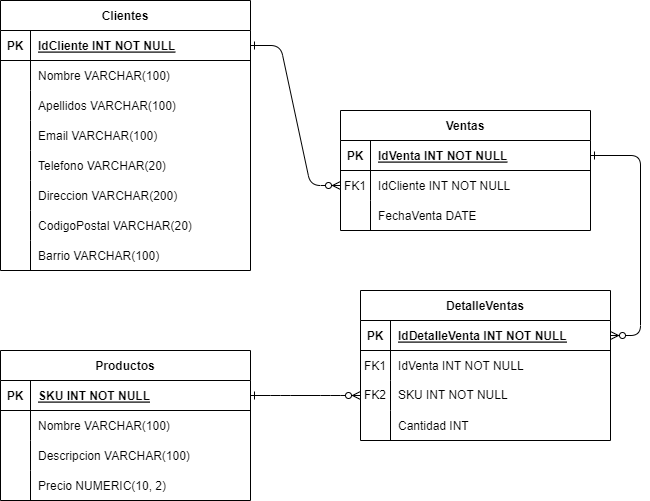

The diagram above was exported from draw.io. Its source (the exported page's mxGraphModel, read from the mxfile embedded in the PNG):
<mxGraphModel dx="1886" dy="614" grid="1" gridSize="10" guides="1" tooltips="1" connect="1" arrows="1" fold="1" page="1" pageScale="1" pageWidth="850" pageHeight="1100" math="0" shadow="0" extFonts="Permanent Marker^https://fonts.googleapis.com/css?family=Permanent+Marker">
  <root>
    <mxCell id="0" />
    <mxCell id="1" parent="0" />
    <mxCell id="C-vyLk0tnHw3VtMMgP7b-1" value="" style="edgeStyle=entityRelationEdgeStyle;endArrow=ERzeroToMany;startArrow=ERone;endFill=1;startFill=0;exitX=1;exitY=0.5;exitDx=0;exitDy=0;entryX=0;entryY=0.5;entryDx=0;entryDy=0;" parent="1" source="C-vyLk0tnHw3VtMMgP7b-3" target="Hqa5MwiemwPG24od0GQC-35" edge="1">
      <mxGeometry width="100" height="100" relative="1" as="geometry">
        <mxPoint x="330" y="460" as="sourcePoint" />
        <mxPoint x="290" y="720" as="targetPoint" />
      </mxGeometry>
    </mxCell>
    <mxCell id="C-vyLk0tnHw3VtMMgP7b-2" value="Productos" style="shape=table;startSize=30;container=1;collapsible=1;childLayout=tableLayout;fixedRows=1;rowLines=0;fontStyle=1;align=center;resizeLast=1;" parent="1" vertex="1">
      <mxGeometry x="-70" y="470" width="250" height="150" as="geometry" />
    </mxCell>
    <mxCell id="C-vyLk0tnHw3VtMMgP7b-3" value="" style="shape=partialRectangle;collapsible=0;dropTarget=0;pointerEvents=0;fillColor=none;points=[[0,0.5],[1,0.5]];portConstraint=eastwest;top=0;left=0;right=0;bottom=1;" parent="C-vyLk0tnHw3VtMMgP7b-2" vertex="1">
      <mxGeometry y="30" width="250" height="30" as="geometry" />
    </mxCell>
    <mxCell id="C-vyLk0tnHw3VtMMgP7b-4" value="PK" style="shape=partialRectangle;overflow=hidden;connectable=0;fillColor=none;top=0;left=0;bottom=0;right=0;fontStyle=1;" parent="C-vyLk0tnHw3VtMMgP7b-3" vertex="1">
      <mxGeometry width="30" height="30" as="geometry">
        <mxRectangle width="30" height="30" as="alternateBounds" />
      </mxGeometry>
    </mxCell>
    <mxCell id="C-vyLk0tnHw3VtMMgP7b-5" value="SKU INT NOT NULL " style="shape=partialRectangle;overflow=hidden;connectable=0;fillColor=none;top=0;left=0;bottom=0;right=0;align=left;spacingLeft=6;fontStyle=5;" parent="C-vyLk0tnHw3VtMMgP7b-3" vertex="1">
      <mxGeometry x="30" width="220" height="30" as="geometry">
        <mxRectangle width="220" height="30" as="alternateBounds" />
      </mxGeometry>
    </mxCell>
    <mxCell id="C-vyLk0tnHw3VtMMgP7b-6" value="" style="shape=partialRectangle;collapsible=0;dropTarget=0;pointerEvents=0;fillColor=none;points=[[0,0.5],[1,0.5]];portConstraint=eastwest;top=0;left=0;right=0;bottom=0;" parent="C-vyLk0tnHw3VtMMgP7b-2" vertex="1">
      <mxGeometry y="60" width="250" height="30" as="geometry" />
    </mxCell>
    <mxCell id="C-vyLk0tnHw3VtMMgP7b-7" value="" style="shape=partialRectangle;overflow=hidden;connectable=0;fillColor=none;top=0;left=0;bottom=0;right=0;" parent="C-vyLk0tnHw3VtMMgP7b-6" vertex="1">
      <mxGeometry width="30" height="30" as="geometry">
        <mxRectangle width="30" height="30" as="alternateBounds" />
      </mxGeometry>
    </mxCell>
    <mxCell id="C-vyLk0tnHw3VtMMgP7b-8" value="Nombre VARCHAR(100)" style="shape=partialRectangle;overflow=hidden;connectable=0;fillColor=none;top=0;left=0;bottom=0;right=0;align=left;spacingLeft=6;" parent="C-vyLk0tnHw3VtMMgP7b-6" vertex="1">
      <mxGeometry x="30" width="220" height="30" as="geometry">
        <mxRectangle width="220" height="30" as="alternateBounds" />
      </mxGeometry>
    </mxCell>
    <mxCell id="C-vyLk0tnHw3VtMMgP7b-9" value="" style="shape=partialRectangle;collapsible=0;dropTarget=0;pointerEvents=0;fillColor=none;points=[[0,0.5],[1,0.5]];portConstraint=eastwest;top=0;left=0;right=0;bottom=0;" parent="C-vyLk0tnHw3VtMMgP7b-2" vertex="1">
      <mxGeometry y="90" width="250" height="30" as="geometry" />
    </mxCell>
    <mxCell id="C-vyLk0tnHw3VtMMgP7b-10" value="" style="shape=partialRectangle;overflow=hidden;connectable=0;fillColor=none;top=0;left=0;bottom=0;right=0;" parent="C-vyLk0tnHw3VtMMgP7b-9" vertex="1">
      <mxGeometry width="30" height="30" as="geometry">
        <mxRectangle width="30" height="30" as="alternateBounds" />
      </mxGeometry>
    </mxCell>
    <mxCell id="C-vyLk0tnHw3VtMMgP7b-11" value="Descripcion VARCHAR(100)" style="shape=partialRectangle;overflow=hidden;connectable=0;fillColor=none;top=0;left=0;bottom=0;right=0;align=left;spacingLeft=6;" parent="C-vyLk0tnHw3VtMMgP7b-9" vertex="1">
      <mxGeometry x="30" width="220" height="30" as="geometry">
        <mxRectangle width="220" height="30" as="alternateBounds" />
      </mxGeometry>
    </mxCell>
    <mxCell id="Hqa5MwiemwPG24od0GQC-19" value="" style="shape=tableRow;horizontal=0;startSize=0;swimlaneHead=0;swimlaneBody=0;fillColor=none;collapsible=0;dropTarget=0;points=[[0,0.5],[1,0.5]];portConstraint=eastwest;top=0;left=0;right=0;bottom=0;" vertex="1" parent="C-vyLk0tnHw3VtMMgP7b-2">
      <mxGeometry y="120" width="250" height="30" as="geometry" />
    </mxCell>
    <mxCell id="Hqa5MwiemwPG24od0GQC-20" value="" style="shape=partialRectangle;connectable=0;fillColor=none;top=0;left=0;bottom=0;right=0;editable=1;overflow=hidden;" vertex="1" parent="Hqa5MwiemwPG24od0GQC-19">
      <mxGeometry width="30" height="30" as="geometry">
        <mxRectangle width="30" height="30" as="alternateBounds" />
      </mxGeometry>
    </mxCell>
    <mxCell id="Hqa5MwiemwPG24od0GQC-21" value="Precio NUMERIC(10, 2)" style="shape=partialRectangle;connectable=0;fillColor=none;top=0;left=0;bottom=0;right=0;align=left;spacingLeft=6;overflow=hidden;" vertex="1" parent="Hqa5MwiemwPG24od0GQC-19">
      <mxGeometry x="30" width="220" height="30" as="geometry">
        <mxRectangle width="220" height="30" as="alternateBounds" />
      </mxGeometry>
    </mxCell>
    <mxCell id="C-vyLk0tnHw3VtMMgP7b-13" value="Ventas" style="shape=table;startSize=30;container=1;collapsible=1;childLayout=tableLayout;fixedRows=1;rowLines=0;fontStyle=1;align=center;resizeLast=1;" parent="1" vertex="1">
      <mxGeometry x="270" y="230" width="250" height="120" as="geometry" />
    </mxCell>
    <mxCell id="C-vyLk0tnHw3VtMMgP7b-14" value="" style="shape=partialRectangle;collapsible=0;dropTarget=0;pointerEvents=0;fillColor=none;points=[[0,0.5],[1,0.5]];portConstraint=eastwest;top=0;left=0;right=0;bottom=1;" parent="C-vyLk0tnHw3VtMMgP7b-13" vertex="1">
      <mxGeometry y="30" width="250" height="30" as="geometry" />
    </mxCell>
    <mxCell id="C-vyLk0tnHw3VtMMgP7b-15" value="PK" style="shape=partialRectangle;overflow=hidden;connectable=0;fillColor=none;top=0;left=0;bottom=0;right=0;fontStyle=1;" parent="C-vyLk0tnHw3VtMMgP7b-14" vertex="1">
      <mxGeometry width="30" height="30" as="geometry">
        <mxRectangle width="30" height="30" as="alternateBounds" />
      </mxGeometry>
    </mxCell>
    <mxCell id="C-vyLk0tnHw3VtMMgP7b-16" value="IdVenta INT NOT NULL " style="shape=partialRectangle;overflow=hidden;connectable=0;fillColor=none;top=0;left=0;bottom=0;right=0;align=left;spacingLeft=6;fontStyle=5;" parent="C-vyLk0tnHw3VtMMgP7b-14" vertex="1">
      <mxGeometry x="30" width="220" height="30" as="geometry">
        <mxRectangle width="220" height="30" as="alternateBounds" />
      </mxGeometry>
    </mxCell>
    <mxCell id="C-vyLk0tnHw3VtMMgP7b-17" value="" style="shape=partialRectangle;collapsible=0;dropTarget=0;pointerEvents=0;fillColor=none;points=[[0,0.5],[1,0.5]];portConstraint=eastwest;top=0;left=0;right=0;bottom=0;" parent="C-vyLk0tnHw3VtMMgP7b-13" vertex="1">
      <mxGeometry y="60" width="250" height="30" as="geometry" />
    </mxCell>
    <mxCell id="C-vyLk0tnHw3VtMMgP7b-18" value="FK1" style="shape=partialRectangle;overflow=hidden;connectable=0;fillColor=none;top=0;left=0;bottom=0;right=0;" parent="C-vyLk0tnHw3VtMMgP7b-17" vertex="1">
      <mxGeometry width="30" height="30" as="geometry">
        <mxRectangle width="30" height="30" as="alternateBounds" />
      </mxGeometry>
    </mxCell>
    <mxCell id="C-vyLk0tnHw3VtMMgP7b-19" value="IdCliente INT NOT NULL" style="shape=partialRectangle;overflow=hidden;connectable=0;fillColor=none;top=0;left=0;bottom=0;right=0;align=left;spacingLeft=6;" parent="C-vyLk0tnHw3VtMMgP7b-17" vertex="1">
      <mxGeometry x="30" width="220" height="30" as="geometry">
        <mxRectangle width="220" height="30" as="alternateBounds" />
      </mxGeometry>
    </mxCell>
    <mxCell id="C-vyLk0tnHw3VtMMgP7b-20" value="" style="shape=partialRectangle;collapsible=0;dropTarget=0;pointerEvents=0;fillColor=none;points=[[0,0.5],[1,0.5]];portConstraint=eastwest;top=0;left=0;right=0;bottom=0;" parent="C-vyLk0tnHw3VtMMgP7b-13" vertex="1">
      <mxGeometry y="90" width="250" height="30" as="geometry" />
    </mxCell>
    <mxCell id="C-vyLk0tnHw3VtMMgP7b-21" value="" style="shape=partialRectangle;overflow=hidden;connectable=0;fillColor=none;top=0;left=0;bottom=0;right=0;" parent="C-vyLk0tnHw3VtMMgP7b-20" vertex="1">
      <mxGeometry width="30" height="30" as="geometry">
        <mxRectangle width="30" height="30" as="alternateBounds" />
      </mxGeometry>
    </mxCell>
    <mxCell id="C-vyLk0tnHw3VtMMgP7b-22" value="FechaVenta DATE" style="shape=partialRectangle;overflow=hidden;connectable=0;fillColor=none;top=0;left=0;bottom=0;right=0;align=left;spacingLeft=6;" parent="C-vyLk0tnHw3VtMMgP7b-20" vertex="1">
      <mxGeometry x="30" width="220" height="30" as="geometry">
        <mxRectangle width="220" height="30" as="alternateBounds" />
      </mxGeometry>
    </mxCell>
    <mxCell id="C-vyLk0tnHw3VtMMgP7b-23" value="Clientes" style="shape=table;startSize=30;container=1;collapsible=1;childLayout=tableLayout;fixedRows=1;rowLines=0;fontStyle=1;align=center;resizeLast=1;" parent="1" vertex="1">
      <mxGeometry x="-70" y="120" width="250" height="270" as="geometry" />
    </mxCell>
    <mxCell id="C-vyLk0tnHw3VtMMgP7b-24" value="" style="shape=partialRectangle;collapsible=0;dropTarget=0;pointerEvents=0;fillColor=none;points=[[0,0.5],[1,0.5]];portConstraint=eastwest;top=0;left=0;right=0;bottom=1;" parent="C-vyLk0tnHw3VtMMgP7b-23" vertex="1">
      <mxGeometry y="30" width="250" height="30" as="geometry" />
    </mxCell>
    <mxCell id="C-vyLk0tnHw3VtMMgP7b-25" value="PK" style="shape=partialRectangle;overflow=hidden;connectable=0;fillColor=none;top=0;left=0;bottom=0;right=0;fontStyle=1;" parent="C-vyLk0tnHw3VtMMgP7b-24" vertex="1">
      <mxGeometry width="30" height="30" as="geometry">
        <mxRectangle width="30" height="30" as="alternateBounds" />
      </mxGeometry>
    </mxCell>
    <mxCell id="C-vyLk0tnHw3VtMMgP7b-26" value="IdCliente INT NOT NULL " style="shape=partialRectangle;overflow=hidden;connectable=0;fillColor=none;top=0;left=0;bottom=0;right=0;align=left;spacingLeft=6;fontStyle=5;" parent="C-vyLk0tnHw3VtMMgP7b-24" vertex="1">
      <mxGeometry x="30" width="220" height="30" as="geometry">
        <mxRectangle width="220" height="30" as="alternateBounds" />
      </mxGeometry>
    </mxCell>
    <mxCell id="C-vyLk0tnHw3VtMMgP7b-27" value="" style="shape=partialRectangle;collapsible=0;dropTarget=0;pointerEvents=0;fillColor=none;points=[[0,0.5],[1,0.5]];portConstraint=eastwest;top=0;left=0;right=0;bottom=0;" parent="C-vyLk0tnHw3VtMMgP7b-23" vertex="1">
      <mxGeometry y="60" width="250" height="30" as="geometry" />
    </mxCell>
    <mxCell id="C-vyLk0tnHw3VtMMgP7b-28" value="" style="shape=partialRectangle;overflow=hidden;connectable=0;fillColor=none;top=0;left=0;bottom=0;right=0;" parent="C-vyLk0tnHw3VtMMgP7b-27" vertex="1">
      <mxGeometry width="30" height="30" as="geometry">
        <mxRectangle width="30" height="30" as="alternateBounds" />
      </mxGeometry>
    </mxCell>
    <mxCell id="C-vyLk0tnHw3VtMMgP7b-29" value="Nombre VARCHAR(100)" style="shape=partialRectangle;overflow=hidden;connectable=0;fillColor=none;top=0;left=0;bottom=0;right=0;align=left;spacingLeft=6;" parent="C-vyLk0tnHw3VtMMgP7b-27" vertex="1">
      <mxGeometry x="30" width="220" height="30" as="geometry">
        <mxRectangle width="220" height="30" as="alternateBounds" />
      </mxGeometry>
    </mxCell>
    <mxCell id="Hqa5MwiemwPG24od0GQC-1" value="" style="shape=tableRow;horizontal=0;startSize=0;swimlaneHead=0;swimlaneBody=0;fillColor=none;collapsible=0;dropTarget=0;points=[[0,0.5],[1,0.5]];portConstraint=eastwest;top=0;left=0;right=0;bottom=0;" vertex="1" parent="C-vyLk0tnHw3VtMMgP7b-23">
      <mxGeometry y="90" width="250" height="30" as="geometry" />
    </mxCell>
    <mxCell id="Hqa5MwiemwPG24od0GQC-2" value="" style="shape=partialRectangle;connectable=0;fillColor=none;top=0;left=0;bottom=0;right=0;editable=1;overflow=hidden;" vertex="1" parent="Hqa5MwiemwPG24od0GQC-1">
      <mxGeometry width="30" height="30" as="geometry">
        <mxRectangle width="30" height="30" as="alternateBounds" />
      </mxGeometry>
    </mxCell>
    <mxCell id="Hqa5MwiemwPG24od0GQC-3" value="Apellidos VARCHAR(100)" style="shape=partialRectangle;connectable=0;fillColor=none;top=0;left=0;bottom=0;right=0;align=left;spacingLeft=6;overflow=hidden;" vertex="1" parent="Hqa5MwiemwPG24od0GQC-1">
      <mxGeometry x="30" width="220" height="30" as="geometry">
        <mxRectangle width="220" height="30" as="alternateBounds" />
      </mxGeometry>
    </mxCell>
    <mxCell id="Hqa5MwiemwPG24od0GQC-4" value="" style="shape=tableRow;horizontal=0;startSize=0;swimlaneHead=0;swimlaneBody=0;fillColor=none;collapsible=0;dropTarget=0;points=[[0,0.5],[1,0.5]];portConstraint=eastwest;top=0;left=0;right=0;bottom=0;" vertex="1" parent="C-vyLk0tnHw3VtMMgP7b-23">
      <mxGeometry y="120" width="250" height="30" as="geometry" />
    </mxCell>
    <mxCell id="Hqa5MwiemwPG24od0GQC-5" value="" style="shape=partialRectangle;connectable=0;fillColor=none;top=0;left=0;bottom=0;right=0;editable=1;overflow=hidden;" vertex="1" parent="Hqa5MwiemwPG24od0GQC-4">
      <mxGeometry width="30" height="30" as="geometry">
        <mxRectangle width="30" height="30" as="alternateBounds" />
      </mxGeometry>
    </mxCell>
    <mxCell id="Hqa5MwiemwPG24od0GQC-6" value="Email VARCHAR(100)" style="shape=partialRectangle;connectable=0;fillColor=none;top=0;left=0;bottom=0;right=0;align=left;spacingLeft=6;overflow=hidden;" vertex="1" parent="Hqa5MwiemwPG24od0GQC-4">
      <mxGeometry x="30" width="220" height="30" as="geometry">
        <mxRectangle width="220" height="30" as="alternateBounds" />
      </mxGeometry>
    </mxCell>
    <mxCell id="Hqa5MwiemwPG24od0GQC-7" value="" style="shape=tableRow;horizontal=0;startSize=0;swimlaneHead=0;swimlaneBody=0;fillColor=none;collapsible=0;dropTarget=0;points=[[0,0.5],[1,0.5]];portConstraint=eastwest;top=0;left=0;right=0;bottom=0;" vertex="1" parent="C-vyLk0tnHw3VtMMgP7b-23">
      <mxGeometry y="150" width="250" height="30" as="geometry" />
    </mxCell>
    <mxCell id="Hqa5MwiemwPG24od0GQC-8" value="" style="shape=partialRectangle;connectable=0;fillColor=none;top=0;left=0;bottom=0;right=0;editable=1;overflow=hidden;" vertex="1" parent="Hqa5MwiemwPG24od0GQC-7">
      <mxGeometry width="30" height="30" as="geometry">
        <mxRectangle width="30" height="30" as="alternateBounds" />
      </mxGeometry>
    </mxCell>
    <mxCell id="Hqa5MwiemwPG24od0GQC-9" value="Telefono VARCHAR(20)" style="shape=partialRectangle;connectable=0;fillColor=none;top=0;left=0;bottom=0;right=0;align=left;spacingLeft=6;overflow=hidden;" vertex="1" parent="Hqa5MwiemwPG24od0GQC-7">
      <mxGeometry x="30" width="220" height="30" as="geometry">
        <mxRectangle width="220" height="30" as="alternateBounds" />
      </mxGeometry>
    </mxCell>
    <mxCell id="Hqa5MwiemwPG24od0GQC-10" value="" style="shape=tableRow;horizontal=0;startSize=0;swimlaneHead=0;swimlaneBody=0;fillColor=none;collapsible=0;dropTarget=0;points=[[0,0.5],[1,0.5]];portConstraint=eastwest;top=0;left=0;right=0;bottom=0;" vertex="1" parent="C-vyLk0tnHw3VtMMgP7b-23">
      <mxGeometry y="180" width="250" height="30" as="geometry" />
    </mxCell>
    <mxCell id="Hqa5MwiemwPG24od0GQC-11" value="" style="shape=partialRectangle;connectable=0;fillColor=none;top=0;left=0;bottom=0;right=0;editable=1;overflow=hidden;" vertex="1" parent="Hqa5MwiemwPG24od0GQC-10">
      <mxGeometry width="30" height="30" as="geometry">
        <mxRectangle width="30" height="30" as="alternateBounds" />
      </mxGeometry>
    </mxCell>
    <mxCell id="Hqa5MwiemwPG24od0GQC-12" value="Direccion VARCHAR(200)" style="shape=partialRectangle;connectable=0;fillColor=none;top=0;left=0;bottom=0;right=0;align=left;spacingLeft=6;overflow=hidden;fontStyle=0" vertex="1" parent="Hqa5MwiemwPG24od0GQC-10">
      <mxGeometry x="30" width="220" height="30" as="geometry">
        <mxRectangle width="220" height="30" as="alternateBounds" />
      </mxGeometry>
    </mxCell>
    <mxCell id="Hqa5MwiemwPG24od0GQC-13" value="" style="shape=tableRow;horizontal=0;startSize=0;swimlaneHead=0;swimlaneBody=0;fillColor=none;collapsible=0;dropTarget=0;points=[[0,0.5],[1,0.5]];portConstraint=eastwest;top=0;left=0;right=0;bottom=0;" vertex="1" parent="C-vyLk0tnHw3VtMMgP7b-23">
      <mxGeometry y="210" width="250" height="30" as="geometry" />
    </mxCell>
    <mxCell id="Hqa5MwiemwPG24od0GQC-14" value="" style="shape=partialRectangle;connectable=0;fillColor=none;top=0;left=0;bottom=0;right=0;editable=1;overflow=hidden;" vertex="1" parent="Hqa5MwiemwPG24od0GQC-13">
      <mxGeometry width="30" height="30" as="geometry">
        <mxRectangle width="30" height="30" as="alternateBounds" />
      </mxGeometry>
    </mxCell>
    <mxCell id="Hqa5MwiemwPG24od0GQC-15" value="CodigoPostal VARCHAR(20)" style="shape=partialRectangle;connectable=0;fillColor=none;top=0;left=0;bottom=0;right=0;align=left;spacingLeft=6;overflow=hidden;" vertex="1" parent="Hqa5MwiemwPG24od0GQC-13">
      <mxGeometry x="30" width="220" height="30" as="geometry">
        <mxRectangle width="220" height="30" as="alternateBounds" />
      </mxGeometry>
    </mxCell>
    <mxCell id="Hqa5MwiemwPG24od0GQC-16" value="" style="shape=tableRow;horizontal=0;startSize=0;swimlaneHead=0;swimlaneBody=0;fillColor=none;collapsible=0;dropTarget=0;points=[[0,0.5],[1,0.5]];portConstraint=eastwest;top=0;left=0;right=0;bottom=0;" vertex="1" parent="C-vyLk0tnHw3VtMMgP7b-23">
      <mxGeometry y="240" width="250" height="30" as="geometry" />
    </mxCell>
    <mxCell id="Hqa5MwiemwPG24od0GQC-17" value="" style="shape=partialRectangle;connectable=0;fillColor=none;top=0;left=0;bottom=0;right=0;editable=1;overflow=hidden;" vertex="1" parent="Hqa5MwiemwPG24od0GQC-16">
      <mxGeometry width="30" height="30" as="geometry">
        <mxRectangle width="30" height="30" as="alternateBounds" />
      </mxGeometry>
    </mxCell>
    <mxCell id="Hqa5MwiemwPG24od0GQC-18" value="Barrio VARCHAR(100)" style="shape=partialRectangle;connectable=0;fillColor=none;top=0;left=0;bottom=0;right=0;align=left;spacingLeft=6;overflow=hidden;" vertex="1" parent="Hqa5MwiemwPG24od0GQC-16">
      <mxGeometry x="30" width="220" height="30" as="geometry">
        <mxRectangle width="220" height="30" as="alternateBounds" />
      </mxGeometry>
    </mxCell>
    <mxCell id="Hqa5MwiemwPG24od0GQC-22" value="DetalleVentas" style="shape=table;startSize=30;container=1;collapsible=1;childLayout=tableLayout;fixedRows=1;rowLines=0;fontStyle=1;align=center;resizeLast=1;" vertex="1" parent="1">
      <mxGeometry x="290" y="410" width="250" height="150" as="geometry" />
    </mxCell>
    <mxCell id="Hqa5MwiemwPG24od0GQC-23" value="" style="shape=partialRectangle;collapsible=0;dropTarget=0;pointerEvents=0;fillColor=none;points=[[0,0.5],[1,0.5]];portConstraint=eastwest;top=0;left=0;right=0;bottom=1;" vertex="1" parent="Hqa5MwiemwPG24od0GQC-22">
      <mxGeometry y="30" width="250" height="30" as="geometry" />
    </mxCell>
    <mxCell id="Hqa5MwiemwPG24od0GQC-24" value="PK" style="shape=partialRectangle;overflow=hidden;connectable=0;fillColor=none;top=0;left=0;bottom=0;right=0;fontStyle=1;" vertex="1" parent="Hqa5MwiemwPG24od0GQC-23">
      <mxGeometry width="30" height="30" as="geometry">
        <mxRectangle width="30" height="30" as="alternateBounds" />
      </mxGeometry>
    </mxCell>
    <mxCell id="Hqa5MwiemwPG24od0GQC-25" value="IdDetalleVenta INT NOT NULL " style="shape=partialRectangle;overflow=hidden;connectable=0;fillColor=none;top=0;left=0;bottom=0;right=0;align=left;spacingLeft=6;fontStyle=5;" vertex="1" parent="Hqa5MwiemwPG24od0GQC-23">
      <mxGeometry x="30" width="220" height="30" as="geometry">
        <mxRectangle width="220" height="30" as="alternateBounds" />
      </mxGeometry>
    </mxCell>
    <mxCell id="Hqa5MwiemwPG24od0GQC-26" value="" style="shape=partialRectangle;collapsible=0;dropTarget=0;pointerEvents=0;fillColor=none;points=[[0,0.5],[1,0.5]];portConstraint=eastwest;top=0;left=0;right=0;bottom=0;" vertex="1" parent="Hqa5MwiemwPG24od0GQC-22">
      <mxGeometry y="60" width="250" height="30" as="geometry" />
    </mxCell>
    <mxCell id="Hqa5MwiemwPG24od0GQC-27" value="FK1" style="shape=partialRectangle;overflow=hidden;connectable=0;fillColor=none;top=0;left=0;bottom=0;right=0;" vertex="1" parent="Hqa5MwiemwPG24od0GQC-26">
      <mxGeometry width="30" height="30" as="geometry">
        <mxRectangle width="30" height="30" as="alternateBounds" />
      </mxGeometry>
    </mxCell>
    <mxCell id="Hqa5MwiemwPG24od0GQC-28" value="IdVenta INT NOT NULL" style="shape=partialRectangle;overflow=hidden;connectable=0;fillColor=none;top=0;left=0;bottom=0;right=0;align=left;spacingLeft=6;" vertex="1" parent="Hqa5MwiemwPG24od0GQC-26">
      <mxGeometry x="30" width="220" height="30" as="geometry">
        <mxRectangle width="220" height="30" as="alternateBounds" />
      </mxGeometry>
    </mxCell>
    <mxCell id="Hqa5MwiemwPG24od0GQC-35" value="" style="shape=tableRow;horizontal=0;startSize=0;swimlaneHead=0;swimlaneBody=0;fillColor=none;collapsible=0;dropTarget=0;points=[[0,0.5],[1,0.5]];portConstraint=eastwest;top=0;left=0;right=0;bottom=0;" vertex="1" parent="Hqa5MwiemwPG24od0GQC-22">
      <mxGeometry y="90" width="250" height="30" as="geometry" />
    </mxCell>
    <mxCell id="Hqa5MwiemwPG24od0GQC-36" value="FK2" style="shape=partialRectangle;connectable=0;fillColor=none;top=0;left=0;bottom=0;right=0;fontStyle=0;overflow=hidden;whiteSpace=wrap;html=1;" vertex="1" parent="Hqa5MwiemwPG24od0GQC-35">
      <mxGeometry width="30" height="30" as="geometry">
        <mxRectangle width="30" height="30" as="alternateBounds" />
      </mxGeometry>
    </mxCell>
    <mxCell id="Hqa5MwiemwPG24od0GQC-37" value="SKU INT NOT NULL" style="shape=partialRectangle;connectable=0;fillColor=none;top=0;left=0;bottom=0;right=0;align=left;spacingLeft=6;fontStyle=0;overflow=hidden;whiteSpace=wrap;html=1;" vertex="1" parent="Hqa5MwiemwPG24od0GQC-35">
      <mxGeometry x="30" width="220" height="30" as="geometry">
        <mxRectangle width="220" height="30" as="alternateBounds" />
      </mxGeometry>
    </mxCell>
    <mxCell id="Hqa5MwiemwPG24od0GQC-29" value="" style="shape=partialRectangle;collapsible=0;dropTarget=0;pointerEvents=0;fillColor=none;points=[[0,0.5],[1,0.5]];portConstraint=eastwest;top=0;left=0;right=0;bottom=0;" vertex="1" parent="Hqa5MwiemwPG24od0GQC-22">
      <mxGeometry y="120" width="250" height="30" as="geometry" />
    </mxCell>
    <mxCell id="Hqa5MwiemwPG24od0GQC-30" value="" style="shape=partialRectangle;overflow=hidden;connectable=0;fillColor=none;top=0;left=0;bottom=0;right=0;" vertex="1" parent="Hqa5MwiemwPG24od0GQC-29">
      <mxGeometry width="30" height="30" as="geometry">
        <mxRectangle width="30" height="30" as="alternateBounds" />
      </mxGeometry>
    </mxCell>
    <mxCell id="Hqa5MwiemwPG24od0GQC-31" value="Cantidad INT" style="shape=partialRectangle;overflow=hidden;connectable=0;fillColor=none;top=0;left=0;bottom=0;right=0;align=left;spacingLeft=6;" vertex="1" parent="Hqa5MwiemwPG24od0GQC-29">
      <mxGeometry x="30" width="220" height="30" as="geometry">
        <mxRectangle width="220" height="30" as="alternateBounds" />
      </mxGeometry>
    </mxCell>
    <mxCell id="C-vyLk0tnHw3VtMMgP7b-12" value="" style="edgeStyle=entityRelationEdgeStyle;endArrow=ERzeroToMany;startArrow=ERone;endFill=1;startFill=0;exitX=1;exitY=0.5;exitDx=0;exitDy=0;" parent="1" source="C-vyLk0tnHw3VtMMgP7b-14" target="Hqa5MwiemwPG24od0GQC-23" edge="1">
      <mxGeometry width="100" height="100" relative="1" as="geometry">
        <mxPoint x="650" y="275" as="sourcePoint" />
        <mxPoint x="620" y="460" as="targetPoint" />
        <Array as="points">
          <mxPoint x="880" y="315" />
          <mxPoint x="580" y="330" />
          <mxPoint x="910" y="315" />
          <mxPoint x="690" y="430" />
          <mxPoint x="670" y="410" />
          <mxPoint x="690" y="410" />
          <mxPoint x="940" y="325" />
          <mxPoint x="690" y="410" />
        </Array>
      </mxGeometry>
    </mxCell>
    <mxCell id="Hqa5MwiemwPG24od0GQC-38" value="" style="edgeStyle=entityRelationEdgeStyle;endArrow=ERzeroToMany;startArrow=ERone;endFill=1;startFill=0;exitX=1;exitY=0.5;exitDx=0;exitDy=0;entryX=0;entryY=0.5;entryDx=0;entryDy=0;" edge="1" parent="1" source="C-vyLk0tnHw3VtMMgP7b-24" target="C-vyLk0tnHw3VtMMgP7b-17">
      <mxGeometry width="100" height="100" relative="1" as="geometry">
        <mxPoint x="340" y="470" as="sourcePoint" />
        <mxPoint x="300" y="730" as="targetPoint" />
      </mxGeometry>
    </mxCell>
  </root>
</mxGraphModel>